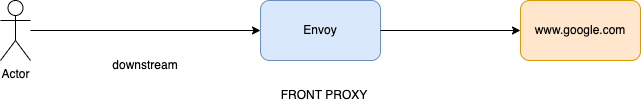

The diagram above was exported from draw.io. Its source (the exported page's mxGraphModel, read from the mxfile embedded in the PNG):
<mxGraphModel dx="1194" dy="672" grid="1" gridSize="10" guides="1" tooltips="1" connect="1" arrows="1" fold="1" page="1" pageScale="1" pageWidth="827" pageHeight="1169" math="0" shadow="0">
  <root>
    <mxCell id="0" />
    <mxCell id="1" parent="0" />
    <mxCell id="2" value="Envoy" style="rounded=1;whiteSpace=wrap;html=1;fillColor=#dae8fc;strokeColor=#6c8ebf;" vertex="1" parent="1">
      <mxGeometry x="350" y="320" width="120" height="60" as="geometry" />
    </mxCell>
    <mxCell id="3" value="Actor" style="shape=umlActor;verticalLabelPosition=bottom;verticalAlign=top;html=1;outlineConnect=0;" vertex="1" parent="1">
      <mxGeometry x="90" y="320" width="30" height="60" as="geometry" />
    </mxCell>
    <mxCell id="4" value="" style="endArrow=classic;html=1;rounded=0;entryX=0;entryY=0.5;entryDx=0;entryDy=0;" edge="1" source="3" target="2" parent="1">
      <mxGeometry width="50" height="50" relative="1" as="geometry">
        <mxPoint x="390" y="370" as="sourcePoint" />
        <mxPoint x="440" y="320" as="targetPoint" />
      </mxGeometry>
    </mxCell>
    <mxCell id="5" value="downstream" style="text;html=1;align=center;verticalAlign=middle;whiteSpace=wrap;rounded=0;" vertex="1" parent="1">
      <mxGeometry x="190" y="370" width="90" height="30" as="geometry" />
    </mxCell>
    <mxCell id="6" value="www.google.com" style="rounded=1;whiteSpace=wrap;html=1;fillColor=#ffe6cc;strokeColor=#d79b00;" vertex="1" parent="1">
      <mxGeometry x="610" y="320" width="120" height="60" as="geometry" />
    </mxCell>
    <mxCell id="7" value="" style="endArrow=classic;html=1;rounded=0;entryX=0;entryY=0.5;entryDx=0;entryDy=0;exitX=1;exitY=0.5;exitDx=0;exitDy=0;" edge="1" source="2" target="6" parent="1">
      <mxGeometry width="50" height="50" relative="1" as="geometry">
        <mxPoint x="390" y="370" as="sourcePoint" />
        <mxPoint x="440" y="320" as="targetPoint" />
      </mxGeometry>
    </mxCell>
    <mxCell id="8" value="FRONT PROXY" style="text;html=1;align=center;verticalAlign=middle;whiteSpace=wrap;rounded=0;" vertex="1" parent="1">
      <mxGeometry x="349" y="400" width="130" height="30" as="geometry" />
    </mxCell>
  </root>
</mxGraphModel>